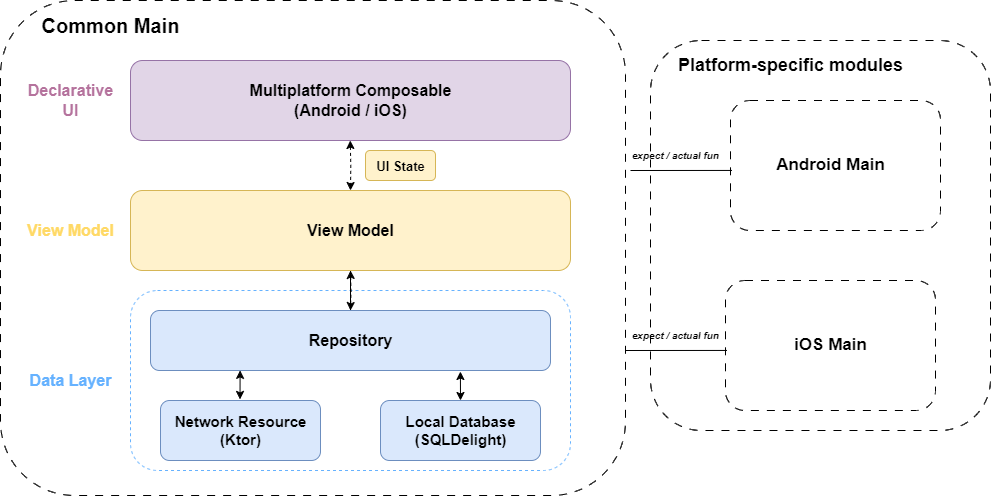

The diagram above was exported from draw.io. Its source (the exported page's mxGraphModel, read from the mxfile embedded in the PNG):
<mxGraphModel dx="1434" dy="772" grid="1" gridSize="10" guides="1" tooltips="1" connect="1" arrows="1" fold="1" page="1" pageScale="1" pageWidth="850" pageHeight="1100" math="0" shadow="0">
  <root>
    <mxCell id="0" />
    <mxCell id="1" parent="0" />
    <mxCell id="NrI6k-mplMFK6XVOQFUi-1" value="&lt;div style=&quot;&quot;&gt;&lt;br&gt;&lt;/div&gt;" style="rounded=1;whiteSpace=wrap;html=1;align=left;dashed=1;strokeColor=default;strokeWidth=1;dashPattern=8 8;" vertex="1" parent="1">
      <mxGeometry x="60" y="110" width="625" height="495" as="geometry" />
    </mxCell>
    <mxCell id="NrI6k-mplMFK6XVOQFUi-2" value="Common Main" style="text;strokeColor=none;fillColor=none;html=1;fontSize=20;fontStyle=1;verticalAlign=middle;align=center;" vertex="1" parent="1">
      <mxGeometry x="130" y="120" width="80" height="30" as="geometry" />
    </mxCell>
    <mxCell id="NrI6k-mplMFK6XVOQFUi-35" value="" style="edgeStyle=orthogonalEdgeStyle;rounded=0;orthogonalLoop=1;jettySize=auto;html=1;" edge="1" parent="1" source="NrI6k-mplMFK6XVOQFUi-5" target="NrI6k-mplMFK6XVOQFUi-16">
      <mxGeometry relative="1" as="geometry" />
    </mxCell>
    <mxCell id="NrI6k-mplMFK6XVOQFUi-5" value="" style="rounded=1;whiteSpace=wrap;html=1;dashed=1;strokeColor=#66B2FF;" vertex="1" parent="1">
      <mxGeometry x="190" y="400" width="440" height="180" as="geometry" />
    </mxCell>
    <mxCell id="NrI6k-mplMFK6XVOQFUi-34" value="" style="edgeStyle=orthogonalEdgeStyle;rounded=0;orthogonalLoop=1;jettySize=auto;html=1;" edge="1" parent="1" source="NrI6k-mplMFK6XVOQFUi-3" target="NrI6k-mplMFK6XVOQFUi-8">
      <mxGeometry relative="1" as="geometry" />
    </mxCell>
    <mxCell id="NrI6k-mplMFK6XVOQFUi-3" value="" style="rounded=1;whiteSpace=wrap;html=1;fillColor=#fff2cc;strokeColor=#d6b656;" vertex="1" parent="1">
      <mxGeometry x="190" y="300" width="440" height="80" as="geometry" />
    </mxCell>
    <mxCell id="NrI6k-mplMFK6XVOQFUi-28" style="edgeStyle=orthogonalEdgeStyle;rounded=0;orthogonalLoop=1;jettySize=auto;html=1;entryX=0.5;entryY=0;entryDx=0;entryDy=0;endArrow=classic;endFill=1;startArrow=classic;startFill=1;dashed=1;" edge="1" parent="1" target="NrI6k-mplMFK6XVOQFUi-7">
      <mxGeometry relative="1" as="geometry">
        <mxPoint x="410" y="380" as="sourcePoint" />
      </mxGeometry>
    </mxCell>
    <mxCell id="NrI6k-mplMFK6XVOQFUi-7" value="" style="rounded=1;whiteSpace=wrap;html=1;fillColor=#dae8fc;strokeColor=#6c8ebf;" vertex="1" parent="1">
      <mxGeometry x="210" y="420" width="400" height="60" as="geometry" />
    </mxCell>
    <mxCell id="NrI6k-mplMFK6XVOQFUi-4" value="View Model" style="text;strokeColor=none;fillColor=none;html=1;fontSize=16;fontStyle=1;verticalAlign=middle;align=center;fontColor=#FFD966;" vertex="1" parent="1">
      <mxGeometry x="80" y="320" width="100" height="40" as="geometry" />
    </mxCell>
    <mxCell id="NrI6k-mplMFK6XVOQFUi-6" value="Data Layer" style="text;strokeColor=none;fillColor=none;html=1;fontSize=16;fontStyle=1;verticalAlign=middle;align=center;fontColor=#66B2FF;" vertex="1" parent="1">
      <mxGeometry x="80" y="470" width="100" height="40" as="geometry" />
    </mxCell>
    <mxCell id="NrI6k-mplMFK6XVOQFUi-9" value="" style="rounded=1;whiteSpace=wrap;html=1;fillColor=#dae8fc;strokeColor=#6c8ebf;" vertex="1" parent="1">
      <mxGeometry x="220" y="510" width="160" height="60" as="geometry" />
    </mxCell>
    <mxCell id="NrI6k-mplMFK6XVOQFUi-10" value="" style="rounded=1;whiteSpace=wrap;html=1;fillColor=#dae8fc;strokeColor=#6c8ebf;" vertex="1" parent="1">
      <mxGeometry x="440" y="510" width="160" height="60" as="geometry" />
    </mxCell>
    <mxCell id="NrI6k-mplMFK6XVOQFUi-8" value="Repository" style="text;strokeColor=none;fillColor=none;html=1;fontSize=16;fontStyle=1;verticalAlign=middle;align=center;" vertex="1" parent="1">
      <mxGeometry x="360" y="430" width="100" height="40" as="geometry" />
    </mxCell>
    <mxCell id="NrI6k-mplMFK6XVOQFUi-11" value="Network Resource&lt;br style=&quot;font-size: 15px;&quot;&gt;(Ktor)" style="text;strokeColor=none;fillColor=none;html=1;fontSize=15;fontStyle=1;verticalAlign=middle;align=center;" vertex="1" parent="1">
      <mxGeometry x="250" y="520" width="100" height="40" as="geometry" />
    </mxCell>
    <mxCell id="NrI6k-mplMFK6XVOQFUi-12" value="Local Database&lt;br&gt;(SQLDelight)" style="text;strokeColor=none;fillColor=none;html=1;fontSize=15;fontStyle=1;verticalAlign=middle;align=center;" vertex="1" parent="1">
      <mxGeometry x="470" y="520" width="100" height="40" as="geometry" />
    </mxCell>
    <mxCell id="NrI6k-mplMFK6XVOQFUi-13" value="" style="rounded=1;whiteSpace=wrap;html=1;fillColor=#e1d5e7;strokeColor=#9673a6;" vertex="1" parent="1">
      <mxGeometry x="190" y="170" width="440" height="80" as="geometry" />
    </mxCell>
    <mxCell id="NrI6k-mplMFK6XVOQFUi-14" value="Declarative&lt;br&gt;UI" style="text;strokeColor=none;fillColor=none;html=1;fontSize=16;fontStyle=1;verticalAlign=middle;align=center;fontColor=#B5739D;" vertex="1" parent="1">
      <mxGeometry x="80" y="195" width="100" height="30" as="geometry" />
    </mxCell>
    <mxCell id="NrI6k-mplMFK6XVOQFUi-15" value="Multiplatform Composable&lt;br&gt;(Android / iOS)" style="text;strokeColor=none;fillColor=none;html=1;fontSize=16;fontStyle=1;verticalAlign=middle;align=center;" vertex="1" parent="1">
      <mxGeometry x="360" y="190" width="100" height="40" as="geometry" />
    </mxCell>
    <mxCell id="NrI6k-mplMFK6XVOQFUi-16" value="View Model" style="text;strokeColor=none;fillColor=none;html=1;fontSize=16;fontStyle=1;verticalAlign=middle;align=center;" vertex="1" parent="1">
      <mxGeometry x="360" y="320" width="100" height="40" as="geometry" />
    </mxCell>
    <mxCell id="NrI6k-mplMFK6XVOQFUi-18" value="" style="rounded=1;whiteSpace=wrap;html=1;fillColor=#fff2cc;strokeColor=#d6b656;" vertex="1" parent="1">
      <mxGeometry x="425" y="260" width="70" height="30" as="geometry" />
    </mxCell>
    <mxCell id="NrI6k-mplMFK6XVOQFUi-31" value="" style="endArrow=classic;html=1;rounded=0;entryX=0.497;entryY=-0.018;entryDx=0;entryDy=0;entryPerimeter=0;exitX=0.224;exitY=0.998;exitDx=0;exitDy=0;exitPerimeter=0;startArrow=classic;startFill=1;" edge="1" parent="1" source="NrI6k-mplMFK6XVOQFUi-7" target="NrI6k-mplMFK6XVOQFUi-9">
      <mxGeometry width="50" height="50" relative="1" as="geometry">
        <mxPoint x="320" y="510" as="sourcePoint" />
        <mxPoint x="370" y="460" as="targetPoint" />
      </mxGeometry>
    </mxCell>
    <mxCell id="NrI6k-mplMFK6XVOQFUi-32" value="" style="endArrow=classic;html=1;rounded=0;entryX=0.5;entryY=0;entryDx=0;entryDy=0;exitX=0.224;exitY=0.998;exitDx=0;exitDy=0;exitPerimeter=0;startArrow=classic;startFill=1;" edge="1" parent="1" target="NrI6k-mplMFK6XVOQFUi-10">
      <mxGeometry width="50" height="50" relative="1" as="geometry">
        <mxPoint x="519.9" y="481" as="sourcePoint" />
        <mxPoint x="519.9" y="500" as="targetPoint" />
      </mxGeometry>
    </mxCell>
    <mxCell id="NrI6k-mplMFK6XVOQFUi-39" value="&lt;font style=&quot;font-size: 13px;&quot;&gt;UI State&lt;/font&gt;" style="text;html=1;fontSize=16;fontStyle=1;verticalAlign=middle;align=center;" vertex="1" parent="1">
      <mxGeometry x="410" y="255" width="100" height="40" as="geometry" />
    </mxCell>
    <mxCell id="NrI6k-mplMFK6XVOQFUi-56" value="&lt;div style=&quot;&quot;&gt;&lt;br&gt;&lt;/div&gt;" style="rounded=1;whiteSpace=wrap;html=1;align=left;dashed=1;strokeColor=default;strokeWidth=1;dashPattern=8 8;" vertex="1" parent="1">
      <mxGeometry x="710" y="150" width="340" height="390" as="geometry" />
    </mxCell>
    <mxCell id="NrI6k-mplMFK6XVOQFUi-40" style="edgeStyle=orthogonalEdgeStyle;rounded=0;orthogonalLoop=1;jettySize=auto;html=1;entryX=0.5;entryY=0;entryDx=0;entryDy=0;endArrow=classic;endFill=1;startArrow=classic;startFill=1;dashed=1;" edge="1" parent="1" target="NrI6k-mplMFK6XVOQFUi-3">
      <mxGeometry relative="1" as="geometry">
        <mxPoint x="409.75" y="250" as="sourcePoint" />
        <mxPoint x="409.75" y="290" as="targetPoint" />
      </mxGeometry>
    </mxCell>
    <mxCell id="NrI6k-mplMFK6XVOQFUi-42" value="&lt;div style=&quot;&quot;&gt;&lt;br&gt;&lt;/div&gt;" style="rounded=1;whiteSpace=wrap;html=1;align=left;dashed=1;strokeColor=default;strokeWidth=1;dashPattern=8 8;" vertex="1" parent="1">
      <mxGeometry x="790" y="210" width="210" height="130" as="geometry" />
    </mxCell>
    <mxCell id="NrI6k-mplMFK6XVOQFUi-43" value="Android Main" style="text;strokeColor=none;fillColor=none;html=1;fontSize=17;fontStyle=1;verticalAlign=middle;align=center;" vertex="1" parent="1">
      <mxGeometry x="850" y="260" width="80" height="30" as="geometry" />
    </mxCell>
    <mxCell id="NrI6k-mplMFK6XVOQFUi-50" value="&lt;i style=&quot;font-size: 10px;&quot;&gt;expect / actual fun&lt;/i&gt;" style="text;html=1;align=center;verticalAlign=middle;resizable=0;points=[];autosize=1;strokeColor=none;fillColor=none;fontStyle=1;fontSize=10;" vertex="1" parent="1">
      <mxGeometry x="680" y="250" width="110" height="30" as="geometry" />
    </mxCell>
    <mxCell id="NrI6k-mplMFK6XVOQFUi-51" value="" style="endArrow=none;html=1;rounded=0;entryX=0.007;entryY=0.538;entryDx=0;entryDy=0;entryPerimeter=0;" edge="1" parent="1" target="NrI6k-mplMFK6XVOQFUi-42">
      <mxGeometry width="50" height="50" relative="1" as="geometry">
        <mxPoint x="690" y="280" as="sourcePoint" />
        <mxPoint x="760" y="280" as="targetPoint" />
      </mxGeometry>
    </mxCell>
    <mxCell id="NrI6k-mplMFK6XVOQFUi-52" value="&lt;div style=&quot;&quot;&gt;&lt;br&gt;&lt;/div&gt;" style="rounded=1;whiteSpace=wrap;html=1;align=left;dashed=1;strokeColor=default;strokeWidth=1;dashPattern=8 8;" vertex="1" parent="1">
      <mxGeometry x="785" y="390" width="210" height="130" as="geometry" />
    </mxCell>
    <mxCell id="NrI6k-mplMFK6XVOQFUi-53" value="iOS Main" style="text;strokeColor=none;fillColor=none;html=1;fontSize=17;fontStyle=1;verticalAlign=middle;align=center;" vertex="1" parent="1">
      <mxGeometry x="850" y="440" width="80" height="30" as="geometry" />
    </mxCell>
    <mxCell id="NrI6k-mplMFK6XVOQFUi-54" value="&lt;i style=&quot;font-size: 10px;&quot;&gt;expect / actual fun&lt;/i&gt;" style="text;html=1;align=center;verticalAlign=middle;resizable=0;points=[];autosize=1;strokeColor=none;fillColor=none;fontStyle=1;fontSize=10;" vertex="1" parent="1">
      <mxGeometry x="680" y="430" width="110" height="30" as="geometry" />
    </mxCell>
    <mxCell id="NrI6k-mplMFK6XVOQFUi-55" value="" style="endArrow=none;html=1;rounded=0;entryX=0.007;entryY=0.538;entryDx=0;entryDy=0;entryPerimeter=0;" edge="1" parent="1" target="NrI6k-mplMFK6XVOQFUi-52">
      <mxGeometry width="50" height="50" relative="1" as="geometry">
        <mxPoint x="685" y="460" as="sourcePoint" />
        <mxPoint x="755" y="460" as="targetPoint" />
      </mxGeometry>
    </mxCell>
    <mxCell id="NrI6k-mplMFK6XVOQFUi-57" value="Platform-specific modules" style="text;strokeColor=none;fillColor=none;html=1;fontSize=18;fontStyle=1;verticalAlign=middle;align=center;" vertex="1" parent="1">
      <mxGeometry x="810" y="160" width="80" height="30" as="geometry" />
    </mxCell>
  </root>
</mxGraphModel>